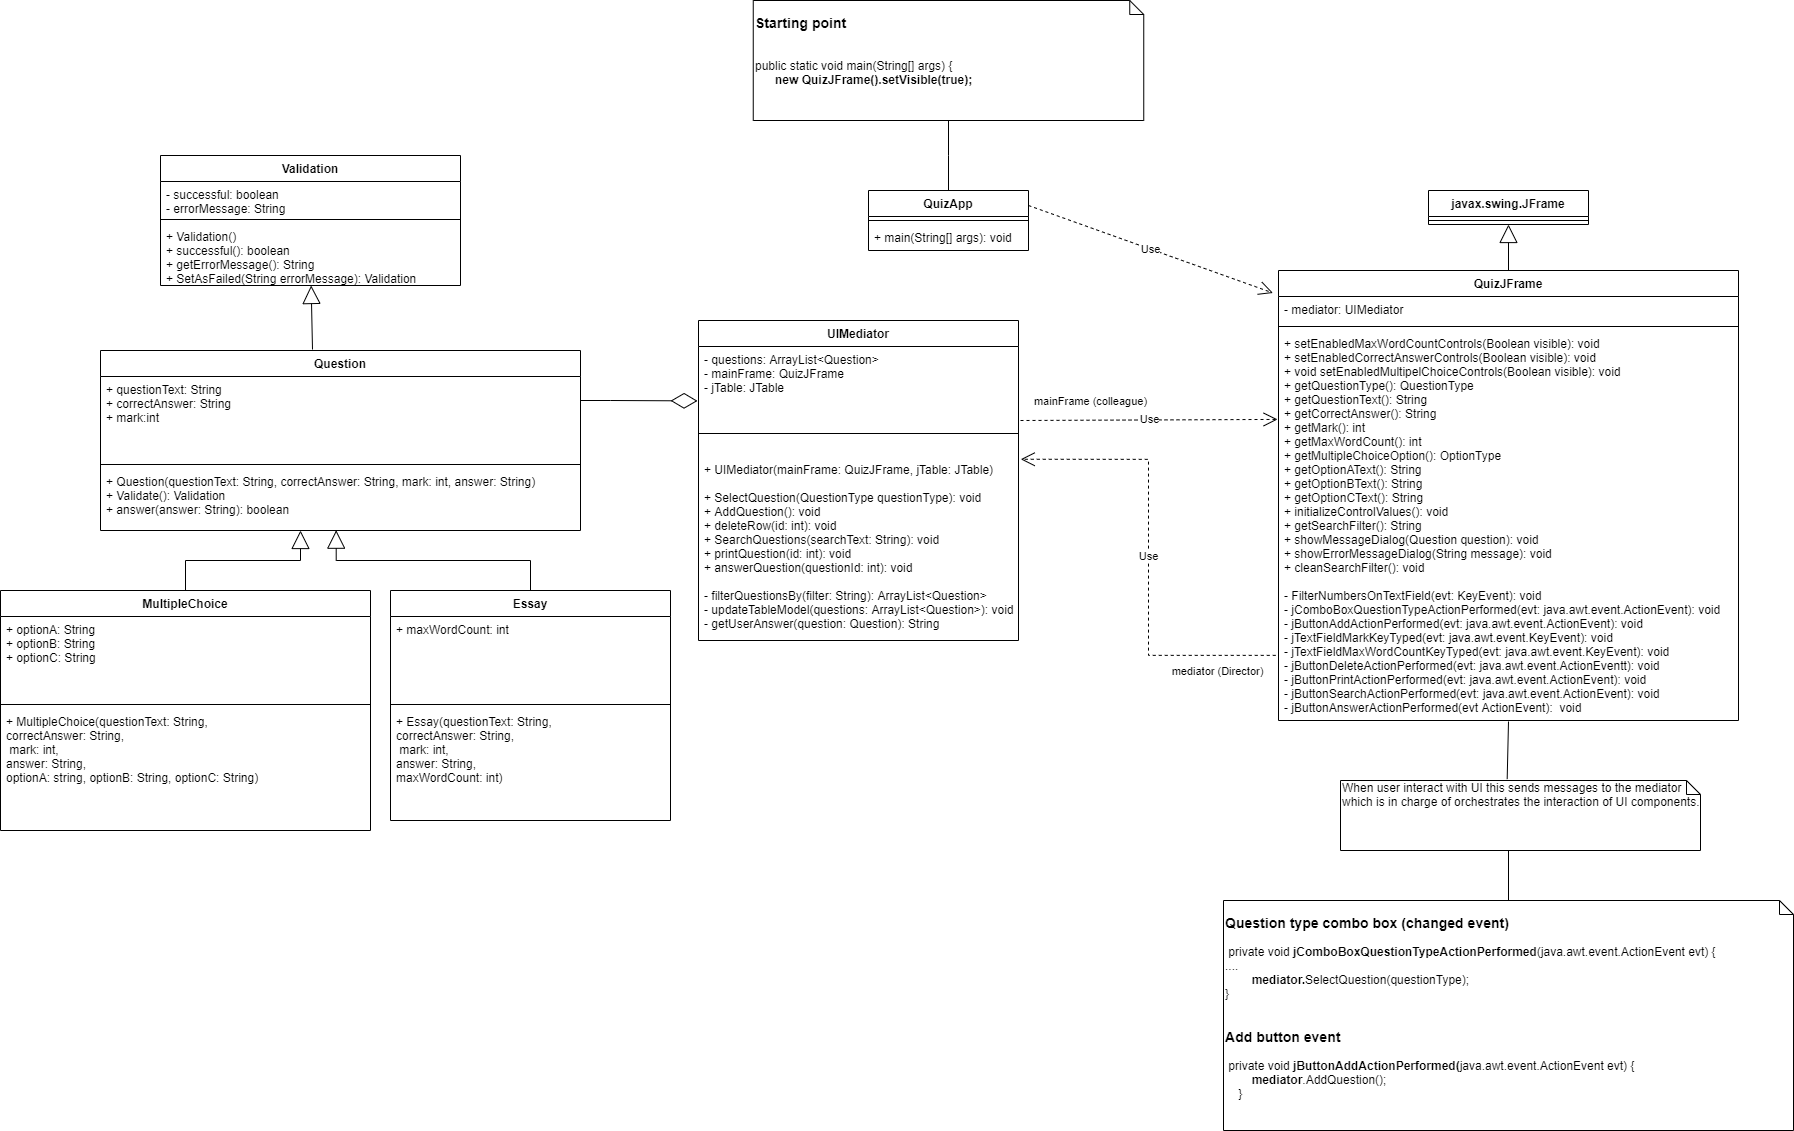

The diagram above was exported from draw.io. Its source (the exported page's mxGraphModel, read from the mxfile embedded in the PNG):
<mxGraphModel dx="2290" dy="846" grid="1" gridSize="10" guides="1" tooltips="1" connect="1" arrows="1" fold="1" page="1" pageScale="1" pageWidth="827" pageHeight="1169" math="0" shadow="0">
  <root>
    <mxCell id="WIyWlLk6GJQsqaUBKTNV-0" />
    <mxCell id="WIyWlLk6GJQsqaUBKTNV-1" parent="WIyWlLk6GJQsqaUBKTNV-0" />
    <mxCell id="cKxrq7ZQvol2hT0ak3_m-25" style="edgeStyle=orthogonalEdgeStyle;rounded=0;orthogonalLoop=1;jettySize=auto;html=1;endArrow=none;endFill=0;" parent="WIyWlLk6GJQsqaUBKTNV-1" source="cKxrq7ZQvol2hT0ak3_m-0" target="cKxrq7ZQvol2hT0ak3_m-24" edge="1">
      <mxGeometry relative="1" as="geometry" />
    </mxCell>
    <mxCell id="cKxrq7ZQvol2hT0ak3_m-10" value="Use" style="endArrow=open;endSize=12;dashed=1;html=1;exitX=1;exitY=0.25;exitDx=0;exitDy=0;entryX=-0.012;entryY=-0.136;entryDx=0;entryDy=0;entryPerimeter=0;" parent="WIyWlLk6GJQsqaUBKTNV-1" source="cKxrq7ZQvol2hT0ak3_m-0" target="cKxrq7ZQvol2hT0ak3_m-5" edge="1">
      <mxGeometry width="160" relative="1" as="geometry">
        <mxPoint x="228" y="440" as="sourcePoint" />
        <mxPoint x="388" y="440" as="targetPoint" />
      </mxGeometry>
    </mxCell>
    <mxCell id="atJYl36bsCrtJ60X6tEk-0" value="Validation" style="swimlane;fontStyle=1;align=center;verticalAlign=top;childLayout=stackLayout;horizontal=1;startSize=26;horizontalStack=0;resizeParent=1;resizeParentMax=0;resizeLast=0;collapsible=1;marginBottom=0;" parent="WIyWlLk6GJQsqaUBKTNV-1" vertex="1">
      <mxGeometry x="-660" y="335" width="300" height="130" as="geometry" />
    </mxCell>
    <mxCell id="atJYl36bsCrtJ60X6tEk-1" value="- successful: boolean&#10;- errorMessage: String" style="text;strokeColor=none;fillColor=none;align=left;verticalAlign=top;spacingLeft=4;spacingRight=4;overflow=hidden;rotatable=0;points=[[0,0.5],[1,0.5]];portConstraint=eastwest;" parent="atJYl36bsCrtJ60X6tEk-0" vertex="1">
      <mxGeometry y="26" width="300" height="34" as="geometry" />
    </mxCell>
    <mxCell id="atJYl36bsCrtJ60X6tEk-2" value="" style="line;strokeWidth=1;fillColor=none;align=left;verticalAlign=middle;spacingTop=-1;spacingLeft=3;spacingRight=3;rotatable=0;labelPosition=right;points=[];portConstraint=eastwest;" parent="atJYl36bsCrtJ60X6tEk-0" vertex="1">
      <mxGeometry y="60" width="300" height="8" as="geometry" />
    </mxCell>
    <mxCell id="atJYl36bsCrtJ60X6tEk-3" value="+ Validation()&#10;+ successful(): boolean&#10;+ getErrorMessage(): String&#10;+ SetAsFailed(String errorMessage): Validation" style="text;strokeColor=none;fillColor=none;align=left;verticalAlign=top;spacingLeft=4;spacingRight=4;overflow=hidden;rotatable=0;points=[[0,0.5],[1,0.5]];portConstraint=eastwest;" parent="atJYl36bsCrtJ60X6tEk-0" vertex="1">
      <mxGeometry y="68" width="300" height="62" as="geometry" />
    </mxCell>
    <mxCell id="cKxrq7ZQvol2hT0ak3_m-16" value="javax.swing.JFrame" style="swimlane;fontStyle=1;align=center;verticalAlign=top;childLayout=stackLayout;horizontal=1;startSize=26;horizontalStack=0;resizeParent=1;resizeParentMax=0;resizeLast=0;collapsible=1;marginBottom=0;" parent="WIyWlLk6GJQsqaUBKTNV-1" vertex="1">
      <mxGeometry x="608" y="370" width="160" height="34" as="geometry" />
    </mxCell>
    <mxCell id="cKxrq7ZQvol2hT0ak3_m-18" value="" style="line;strokeWidth=1;fillColor=none;align=left;verticalAlign=middle;spacingTop=-1;spacingLeft=3;spacingRight=3;rotatable=0;labelPosition=right;points=[];portConstraint=eastwest;" parent="cKxrq7ZQvol2hT0ak3_m-16" vertex="1">
      <mxGeometry y="26" width="160" height="8" as="geometry" />
    </mxCell>
    <mxCell id="cKxrq7ZQvol2hT0ak3_m-22" value="&lt;h3&gt;Question type combo box (changed event)&lt;/h3&gt;&amp;nbsp;private void&lt;b&gt; jComboBoxQuestionTypeActionPerformed&lt;/b&gt;(java.awt.event.ActionEvent evt) {&lt;br&gt;....&lt;br&gt;&lt;b&gt;&amp;nbsp; &amp;nbsp; &amp;nbsp; &amp;nbsp; mediator.&lt;/b&gt;SelectQuestion(questionType);&lt;br&gt;}&lt;br&gt;&lt;br&gt;&lt;h3&gt;Add button event&lt;/h3&gt;&lt;div&gt;&amp;nbsp;private void&lt;b&gt; jButtonAddActionPerformed(&lt;/b&gt;java.awt.event.ActionEvent evt) {&amp;nbsp; &amp;nbsp; &amp;nbsp;&lt;/div&gt;&lt;div&gt;&amp;nbsp; &amp;nbsp; &amp;nbsp; &amp;nbsp; &lt;b&gt;mediator&lt;/b&gt;.AddQuestion();&lt;/div&gt;&lt;div&gt;&amp;nbsp; &amp;nbsp; }&amp;nbsp; &amp;nbsp; &amp;nbsp; &amp;nbsp; &amp;nbsp; &amp;nbsp;&amp;nbsp;&lt;/div&gt;" style="shape=note;whiteSpace=wrap;html=1;size=14;verticalAlign=top;align=left;spacingTop=-6;" parent="WIyWlLk6GJQsqaUBKTNV-1" vertex="1">
      <mxGeometry x="403" y="1080" width="570" height="230" as="geometry" />
    </mxCell>
    <mxCell id="cKxrq7ZQvol2hT0ak3_m-24" value="&lt;h3&gt;Starting point&lt;/h3&gt;&lt;div&gt;&lt;br&gt;&lt;/div&gt;&lt;div&gt;public static void main(String[] args) {&lt;/div&gt;&lt;div&gt;&amp;nbsp; &amp;nbsp; &amp;nbsp;&lt;b&gt; new QuizJFrame().setVisible(true);&lt;/b&gt;&lt;/div&gt;" style="shape=note;whiteSpace=wrap;html=1;size=14;verticalAlign=top;align=left;spacingTop=-6;" parent="WIyWlLk6GJQsqaUBKTNV-1" vertex="1">
      <mxGeometry x="-67.25" y="180" width="390.5" height="120" as="geometry" />
    </mxCell>
    <mxCell id="cKxrq7ZQvol2hT0ak3_m-0" value="QuizApp" style="swimlane;fontStyle=1;align=center;verticalAlign=top;childLayout=stackLayout;horizontal=1;startSize=26;horizontalStack=0;resizeParent=1;resizeParentMax=0;resizeLast=0;collapsible=1;marginBottom=0;" parent="WIyWlLk6GJQsqaUBKTNV-1" vertex="1">
      <mxGeometry x="48" y="370" width="160" height="60" as="geometry" />
    </mxCell>
    <mxCell id="cKxrq7ZQvol2hT0ak3_m-2" value="" style="line;strokeWidth=1;fillColor=none;align=left;verticalAlign=middle;spacingTop=-1;spacingLeft=3;spacingRight=3;rotatable=0;labelPosition=right;points=[];portConstraint=eastwest;" parent="cKxrq7ZQvol2hT0ak3_m-0" vertex="1">
      <mxGeometry y="26" width="160" height="8" as="geometry" />
    </mxCell>
    <mxCell id="cKxrq7ZQvol2hT0ak3_m-3" value="+ main(String[] args): void" style="text;strokeColor=none;fillColor=none;align=left;verticalAlign=top;spacingLeft=4;spacingRight=4;overflow=hidden;rotatable=0;points=[[0,0.5],[1,0.5]];portConstraint=eastwest;" parent="cKxrq7ZQvol2hT0ak3_m-0" vertex="1">
      <mxGeometry y="34" width="160" height="26" as="geometry" />
    </mxCell>
    <mxCell id="cKxrq7ZQvol2hT0ak3_m-4" value="QuizJFrame" style="swimlane;fontStyle=1;align=center;verticalAlign=top;childLayout=stackLayout;horizontal=1;startSize=26;horizontalStack=0;resizeParent=1;resizeParentMax=0;resizeLast=0;collapsible=1;marginBottom=0;" parent="WIyWlLk6GJQsqaUBKTNV-1" vertex="1">
      <mxGeometry x="458" y="450" width="460" height="450" as="geometry" />
    </mxCell>
    <mxCell id="cKxrq7ZQvol2hT0ak3_m-5" value="- mediator: UIMediator " style="text;strokeColor=none;fillColor=none;align=left;verticalAlign=top;spacingLeft=4;spacingRight=4;overflow=hidden;rotatable=0;points=[[0,0.5],[1,0.5]];portConstraint=eastwest;" parent="cKxrq7ZQvol2hT0ak3_m-4" vertex="1">
      <mxGeometry y="26" width="460" height="26" as="geometry" />
    </mxCell>
    <mxCell id="cKxrq7ZQvol2hT0ak3_m-6" value="" style="line;strokeWidth=1;fillColor=none;align=left;verticalAlign=middle;spacingTop=-1;spacingLeft=3;spacingRight=3;rotatable=0;labelPosition=right;points=[];portConstraint=eastwest;" parent="cKxrq7ZQvol2hT0ak3_m-4" vertex="1">
      <mxGeometry y="52" width="460" height="8" as="geometry" />
    </mxCell>
    <mxCell id="cKxrq7ZQvol2hT0ak3_m-7" value="+ setEnabledMaxWordCountControls(Boolean visible): void&#10;+ setEnabledCorrectAnswerControls(Boolean visible): void&#10;+ void setEnabledMultipelChoiceControls(Boolean visible): void&#10;+ getQuestionType(): QuestionType&#10;+ getQuestionText(): String&#10;+ getCorrectAnswer(): String&#10;+ getMark(): int&#10;+ getMaxWordCount(): int&#10;+ getMultipleChoiceOption(): OptionType&#10;+ getOptionAText(): String&#10;+ getOptionBText(): String&#10;+ getOptionCText(): String&#10;+ initializeControlValues(): void&#10;+ getSearchFilter(): String&#10;+ showMessageDialog(Question question): void&#10;+ showErrorMessageDialog(String message): void&#10;+ cleanSearchFilter(): void&#10;&#10;- FilterNumbersOnTextField(evt: KeyEvent): void&#10;- jComboBoxQuestionTypeActionPerformed(evt: java.awt.event.ActionEvent): void&#10;- jButtonAddActionPerformed(evt: java.awt.event.ActionEvent): void&#10;- jTextFieldMarkKeyTyped(evt: java.awt.event.KeyEvent): void&#10;- jTextFieldMaxWordCountKeyTyped(evt: java.awt.event.KeyEvent): void&#10;- jButtonDeleteActionPerformed(evt: java.awt.event.ActionEventt): void  &#10;- jButtonPrintActionPerformed(evt: java.awt.event.ActionEvent): void&#10;- jButtonSearchActionPerformed(evt: java.awt.event.ActionEvent): void&#10;- jButtonAnswerActionPerformed(evt ActionEvent):  void " style="text;strokeColor=none;fillColor=none;align=left;verticalAlign=top;spacingLeft=4;spacingRight=4;overflow=hidden;rotatable=0;points=[[0,0.5],[1,0.5]];portConstraint=eastwest;" parent="cKxrq7ZQvol2hT0ak3_m-4" vertex="1">
      <mxGeometry y="60" width="460" height="390" as="geometry" />
    </mxCell>
    <mxCell id="cKxrq7ZQvol2hT0ak3_m-11" value="UIMediator" style="swimlane;fontStyle=1;align=center;verticalAlign=top;childLayout=stackLayout;horizontal=1;startSize=26;horizontalStack=0;resizeParent=1;resizeParentMax=0;resizeLast=0;collapsible=1;marginBottom=0;" parent="WIyWlLk6GJQsqaUBKTNV-1" vertex="1">
      <mxGeometry x="-122" y="500" width="320" height="320" as="geometry" />
    </mxCell>
    <mxCell id="ERCpBDW0Nc-luQtNWL9a-8" value="- questions: ArrayList&lt;Question&gt; &#10;- mainFrame: QuizJFrame&#10;- jTable: JTable" style="text;strokeColor=none;fillColor=none;align=left;verticalAlign=top;spacingLeft=4;spacingRight=4;overflow=hidden;rotatable=0;points=[[0,0.5],[1,0.5]];portConstraint=eastwest;" parent="cKxrq7ZQvol2hT0ak3_m-11" vertex="1">
      <mxGeometry y="26" width="320" height="64" as="geometry" />
    </mxCell>
    <mxCell id="cKxrq7ZQvol2hT0ak3_m-13" value="" style="line;strokeWidth=1;fillColor=none;align=left;verticalAlign=middle;spacingTop=-1;spacingLeft=3;spacingRight=3;rotatable=0;labelPosition=right;points=[];portConstraint=eastwest;" parent="cKxrq7ZQvol2hT0ak3_m-11" vertex="1">
      <mxGeometry y="90" width="320" height="46" as="geometry" />
    </mxCell>
    <mxCell id="cKxrq7ZQvol2hT0ak3_m-14" value="+ UIMediator(mainFrame: QuizJFrame, jTable: JTable) &#10;&#10;+ SelectQuestion(QuestionType questionType): void&#10;+ AddQuestion(): void&#10;+ deleteRow(id: int): void&#10;+ SearchQuestions(searchText: String): void&#10;+ printQuestion(id: int): void&#10;+ answerQuestion(questionId: int): void&#10;&#10;- filterQuestionsBy(filter: String): ArrayList&lt;Question&gt; &#10;- updateTableModel(questions: ArrayList&lt;Question&gt;): void&#10;- getUserAnswer(question: Question): String" style="text;strokeColor=none;fillColor=none;align=left;verticalAlign=top;spacingLeft=4;spacingRight=4;overflow=hidden;rotatable=0;points=[[0,0.5],[1,0.5]];portConstraint=eastwest;" parent="cKxrq7ZQvol2hT0ak3_m-11" vertex="1">
      <mxGeometry y="136" width="320" height="184" as="geometry" />
    </mxCell>
    <mxCell id="bSMC3ulHVK3-SpuFmjo_-16" value="Essay" style="swimlane;fontStyle=1;align=center;verticalAlign=top;childLayout=stackLayout;horizontal=1;startSize=26;horizontalStack=0;resizeParent=1;resizeParentMax=0;resizeLast=0;collapsible=1;marginBottom=0;" parent="WIyWlLk6GJQsqaUBKTNV-1" vertex="1">
      <mxGeometry x="-430" y="770" width="280" height="230" as="geometry" />
    </mxCell>
    <mxCell id="bSMC3ulHVK3-SpuFmjo_-17" value="+ maxWordCount: int" style="text;strokeColor=none;fillColor=none;align=left;verticalAlign=top;spacingLeft=4;spacingRight=4;overflow=hidden;rotatable=0;points=[[0,0.5],[1,0.5]];portConstraint=eastwest;" parent="bSMC3ulHVK3-SpuFmjo_-16" vertex="1">
      <mxGeometry y="26" width="280" height="84" as="geometry" />
    </mxCell>
    <mxCell id="bSMC3ulHVK3-SpuFmjo_-18" value="" style="line;strokeWidth=1;fillColor=none;align=left;verticalAlign=middle;spacingTop=-1;spacingLeft=3;spacingRight=3;rotatable=0;labelPosition=right;points=[];portConstraint=eastwest;" parent="bSMC3ulHVK3-SpuFmjo_-16" vertex="1">
      <mxGeometry y="110" width="280" height="8" as="geometry" />
    </mxCell>
    <mxCell id="bSMC3ulHVK3-SpuFmjo_-19" value="+ Essay(questionText: String,&#10;correctAnswer: String,&#10; mark: int, &#10;answer: String,&#10;maxWordCount: int)" style="text;strokeColor=none;fillColor=none;align=left;verticalAlign=top;spacingLeft=4;spacingRight=4;overflow=hidden;rotatable=0;points=[[0,0.5],[1,0.5]];portConstraint=eastwest;" parent="bSMC3ulHVK3-SpuFmjo_-16" vertex="1">
      <mxGeometry y="118" width="280" height="112" as="geometry" />
    </mxCell>
    <mxCell id="bSMC3ulHVK3-SpuFmjo_-8" value="Question" style="swimlane;fontStyle=1;align=center;verticalAlign=top;childLayout=stackLayout;horizontal=1;startSize=26;horizontalStack=0;resizeParent=1;resizeParentMax=0;resizeLast=0;collapsible=1;marginBottom=0;" parent="WIyWlLk6GJQsqaUBKTNV-1" vertex="1">
      <mxGeometry x="-720" y="530" width="480" height="180" as="geometry" />
    </mxCell>
    <mxCell id="bSMC3ulHVK3-SpuFmjo_-9" value="+ questionText: String&#10;+ correctAnswer: String&#10;+ mark:int" style="text;strokeColor=none;fillColor=none;align=left;verticalAlign=top;spacingLeft=4;spacingRight=4;overflow=hidden;rotatable=0;points=[[0,0.5],[1,0.5]];portConstraint=eastwest;" parent="bSMC3ulHVK3-SpuFmjo_-8" vertex="1">
      <mxGeometry y="26" width="480" height="84" as="geometry" />
    </mxCell>
    <mxCell id="bSMC3ulHVK3-SpuFmjo_-10" value="" style="line;strokeWidth=1;fillColor=none;align=left;verticalAlign=middle;spacingTop=-1;spacingLeft=3;spacingRight=3;rotatable=0;labelPosition=right;points=[];portConstraint=eastwest;" parent="bSMC3ulHVK3-SpuFmjo_-8" vertex="1">
      <mxGeometry y="110" width="480" height="8" as="geometry" />
    </mxCell>
    <mxCell id="bSMC3ulHVK3-SpuFmjo_-11" value="+ Question(questionText: String, correctAnswer: String, mark: int, answer: String)&#10;+ Validate(): Validation&#10;+ answer(answer: String): boolean " style="text;strokeColor=none;fillColor=none;align=left;verticalAlign=top;spacingLeft=4;spacingRight=4;overflow=hidden;rotatable=0;points=[[0,0.5],[1,0.5]];portConstraint=eastwest;" parent="bSMC3ulHVK3-SpuFmjo_-8" vertex="1">
      <mxGeometry y="118" width="480" height="62" as="geometry" />
    </mxCell>
    <mxCell id="bSMC3ulHVK3-SpuFmjo_-12" value="MultipleChoice" style="swimlane;fontStyle=1;align=center;verticalAlign=top;childLayout=stackLayout;horizontal=1;startSize=26;horizontalStack=0;resizeParent=1;resizeParentMax=0;resizeLast=0;collapsible=1;marginBottom=0;" parent="WIyWlLk6GJQsqaUBKTNV-1" vertex="1">
      <mxGeometry x="-820" y="770" width="370" height="240" as="geometry" />
    </mxCell>
    <mxCell id="bSMC3ulHVK3-SpuFmjo_-13" value="+ optionA: String&#10;+ optionB: String&#10;+ optionC: String" style="text;strokeColor=none;fillColor=none;align=left;verticalAlign=top;spacingLeft=4;spacingRight=4;overflow=hidden;rotatable=0;points=[[0,0.5],[1,0.5]];portConstraint=eastwest;" parent="bSMC3ulHVK3-SpuFmjo_-12" vertex="1">
      <mxGeometry y="26" width="370" height="84" as="geometry" />
    </mxCell>
    <mxCell id="bSMC3ulHVK3-SpuFmjo_-14" value="" style="line;strokeWidth=1;fillColor=none;align=left;verticalAlign=middle;spacingTop=-1;spacingLeft=3;spacingRight=3;rotatable=0;labelPosition=right;points=[];portConstraint=eastwest;" parent="bSMC3ulHVK3-SpuFmjo_-12" vertex="1">
      <mxGeometry y="110" width="370" height="8" as="geometry" />
    </mxCell>
    <mxCell id="bSMC3ulHVK3-SpuFmjo_-15" value="+ MultipleChoice(questionText: String,&#10;correctAnswer: String,&#10; mark: int, &#10;answer: String,&#10;optionA: string, optionB: String, optionC: String)" style="text;strokeColor=none;fillColor=none;align=left;verticalAlign=top;spacingLeft=4;spacingRight=4;overflow=hidden;rotatable=0;points=[[0,0.5],[1,0.5]];portConstraint=eastwest;" parent="bSMC3ulHVK3-SpuFmjo_-12" vertex="1">
      <mxGeometry y="118" width="370" height="122" as="geometry" />
    </mxCell>
    <mxCell id="ERCpBDW0Nc-luQtNWL9a-2" style="rounded=0;orthogonalLoop=1;jettySize=auto;html=1;endArrow=none;endFill=0;exitX=0.463;exitY=-0.02;exitDx=0;exitDy=0;exitPerimeter=0;" parent="WIyWlLk6GJQsqaUBKTNV-1" source="ERCpBDW0Nc-luQtNWL9a-1" edge="1">
      <mxGeometry relative="1" as="geometry">
        <mxPoint x="688" y="950" as="sourcePoint" />
        <mxPoint x="688" y="901" as="targetPoint" />
      </mxGeometry>
    </mxCell>
    <mxCell id="ERCpBDW0Nc-luQtNWL9a-1" value="When user interact with UI this sends messages to the mediator which is in charge of orchestrates the interaction of UI components." style="shape=note;whiteSpace=wrap;html=1;size=14;verticalAlign=top;align=left;spacingTop=-6;" parent="WIyWlLk6GJQsqaUBKTNV-1" vertex="1">
      <mxGeometry x="520" y="960" width="360" height="70" as="geometry" />
    </mxCell>
    <mxCell id="ERCpBDW0Nc-luQtNWL9a-3" style="rounded=0;orthogonalLoop=1;jettySize=auto;html=1;endArrow=none;endFill=0;exitX=0.5;exitY=0;exitDx=0;exitDy=0;exitPerimeter=0;" parent="WIyWlLk6GJQsqaUBKTNV-1" source="cKxrq7ZQvol2hT0ak3_m-22" edge="1">
      <mxGeometry relative="1" as="geometry">
        <mxPoint x="687.5" y="1079.61" as="sourcePoint" />
        <mxPoint x="688" y="1030" as="targetPoint" />
      </mxGeometry>
    </mxCell>
    <mxCell id="ERCpBDW0Nc-luQtNWL9a-6" style="edgeStyle=none;rounded=0;orthogonalLoop=1;jettySize=auto;html=1;endArrow=none;endFill=0;entryX=0.004;entryY=0.152;entryDx=0;entryDy=0;entryPerimeter=0;" parent="WIyWlLk6GJQsqaUBKTNV-1" edge="1">
      <mxGeometry relative="1" as="geometry">
        <mxPoint x="-88.79999999999995" y="1131.9840000000002" as="targetPoint" />
      </mxGeometry>
    </mxCell>
    <mxCell id="0KnVZaHLFyAEKEoH8bJl-0" value="" style="endArrow=block;endSize=16;endFill=0;html=1;" parent="WIyWlLk6GJQsqaUBKTNV-1" target="atJYl36bsCrtJ60X6tEk-3" edge="1">
      <mxGeometry x="-0.3855" y="32" width="160" relative="1" as="geometry">
        <mxPoint x="-508" y="529" as="sourcePoint" />
        <mxPoint x="-260" y="530" as="targetPoint" />
        <mxPoint as="offset" />
      </mxGeometry>
    </mxCell>
    <mxCell id="0KnVZaHLFyAEKEoH8bJl-2" value="" style="endArrow=block;endSize=16;endFill=0;html=1;exitX=0.5;exitY=0;exitDx=0;exitDy=0;edgeStyle=orthogonalEdgeStyle;rounded=0;" parent="WIyWlLk6GJQsqaUBKTNV-1" source="bSMC3ulHVK3-SpuFmjo_-12" target="bSMC3ulHVK3-SpuFmjo_-11" edge="1">
      <mxGeometry x="-0.3855" y="32" width="160" relative="1" as="geometry">
        <mxPoint x="-498" y="539" as="sourcePoint" />
        <mxPoint x="-499.3473684210526" y="475" as="targetPoint" />
        <mxPoint as="offset" />
        <Array as="points">
          <mxPoint x="-635" y="740" />
          <mxPoint x="-520" y="740" />
        </Array>
      </mxGeometry>
    </mxCell>
    <mxCell id="0KnVZaHLFyAEKEoH8bJl-3" value="" style="endArrow=block;endSize=16;endFill=0;html=1;exitX=0.5;exitY=0;exitDx=0;exitDy=0;entryX=0.491;entryY=0.995;entryDx=0;entryDy=0;entryPerimeter=0;edgeStyle=orthogonalEdgeStyle;rounded=0;" parent="WIyWlLk6GJQsqaUBKTNV-1" source="bSMC3ulHVK3-SpuFmjo_-16" target="bSMC3ulHVK3-SpuFmjo_-11" edge="1">
      <mxGeometry x="-0.3855" y="32" width="160" relative="1" as="geometry">
        <mxPoint x="-625" y="780" as="sourcePoint" />
        <mxPoint x="-522.8021978021977" y="720" as="targetPoint" />
        <mxPoint as="offset" />
      </mxGeometry>
    </mxCell>
    <mxCell id="0KnVZaHLFyAEKEoH8bJl-4" value="" style="endArrow=block;endSize=16;endFill=0;html=1;entryX=0.5;entryY=1;entryDx=0;entryDy=0;exitX=0.5;exitY=0;exitDx=0;exitDy=0;" parent="WIyWlLk6GJQsqaUBKTNV-1" source="cKxrq7ZQvol2hT0ak3_m-4" target="cKxrq7ZQvol2hT0ak3_m-16" edge="1">
      <mxGeometry width="160" relative="1" as="geometry">
        <mxPoint x="500" y="430" as="sourcePoint" />
        <mxPoint x="660" y="430" as="targetPoint" />
      </mxGeometry>
    </mxCell>
    <mxCell id="0KnVZaHLFyAEKEoH8bJl-5" value="Use" style="endArrow=open;endSize=12;dashed=1;html=1;exitX=-0.006;exitY=0.833;exitDx=0;exitDy=0;exitPerimeter=0;edgeStyle=orthogonalEdgeStyle;rounded=0;entryX=1.007;entryY=0.015;entryDx=0;entryDy=0;entryPerimeter=0;" parent="WIyWlLk6GJQsqaUBKTNV-1" source="cKxrq7ZQvol2hT0ak3_m-7" target="cKxrq7ZQvol2hT0ak3_m-14" edge="1">
      <mxGeometry width="160" relative="1" as="geometry">
        <mxPoint x="220" y="630" as="sourcePoint" />
        <mxPoint x="240" y="640" as="targetPoint" />
      </mxGeometry>
    </mxCell>
    <mxCell id="0KnVZaHLFyAEKEoH8bJl-6" value="mediator (Director)" style="edgeLabel;html=1;align=center;verticalAlign=middle;resizable=0;points=[];" parent="0KnVZaHLFyAEKEoH8bJl-5" vertex="1" connectable="0">
      <mxGeometry x="-0.7383" y="4" relative="1" as="geometry">
        <mxPoint y="11.12" as="offset" />
      </mxGeometry>
    </mxCell>
    <mxCell id="0KnVZaHLFyAEKEoH8bJl-7" value="Use" style="endArrow=open;endSize=12;dashed=1;html=1;entryX=-0.002;entryY=0.228;entryDx=0;entryDy=0;entryPerimeter=0;" parent="WIyWlLk6GJQsqaUBKTNV-1" target="cKxrq7ZQvol2hT0ak3_m-7" edge="1">
      <mxGeometry width="160" relative="1" as="geometry">
        <mxPoint x="200" y="600" as="sourcePoint" />
        <mxPoint x="420" y="610" as="targetPoint" />
      </mxGeometry>
    </mxCell>
    <mxCell id="0KnVZaHLFyAEKEoH8bJl-8" value="&lt;span style=&quot;text-align: left&quot;&gt;mainFrame (colleague)&lt;/span&gt;" style="edgeLabel;html=1;align=center;verticalAlign=middle;resizable=0;points=[];" parent="0KnVZaHLFyAEKEoH8bJl-7" vertex="1" connectable="0">
      <mxGeometry x="0.4609" y="-4" relative="1" as="geometry">
        <mxPoint x="-118.02" y="-23.21" as="offset" />
      </mxGeometry>
    </mxCell>
    <mxCell id="0KnVZaHLFyAEKEoH8bJl-9" value="" style="endArrow=diamondThin;endFill=0;endSize=24;html=1;entryX=-0.003;entryY=0.85;entryDx=0;entryDy=0;entryPerimeter=0;edgeStyle=orthogonalEdgeStyle;rounded=0;" parent="WIyWlLk6GJQsqaUBKTNV-1" source="bSMC3ulHVK3-SpuFmjo_-9" target="ERCpBDW0Nc-luQtNWL9a-8" edge="1">
      <mxGeometry width="160" relative="1" as="geometry">
        <mxPoint x="-300" y="520" as="sourcePoint" />
        <mxPoint x="-140" y="520" as="targetPoint" />
        <Array as="points">
          <mxPoint x="-210" y="580" />
          <mxPoint x="-210" y="580" />
        </Array>
      </mxGeometry>
    </mxCell>
  </root>
</mxGraphModel>